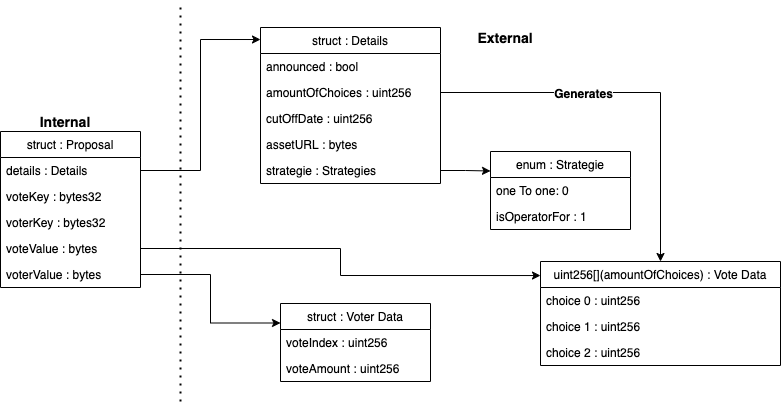

The diagram above was exported from draw.io. Its source (the exported page's mxGraphModel, read from the mxfile embedded in the PNG):
<mxGraphModel dx="2036" dy="1772" grid="1" gridSize="10" guides="1" tooltips="1" connect="1" arrows="1" fold="1" page="1" pageScale="1" pageWidth="850" pageHeight="1100" math="0" shadow="0">
  <root>
    <mxCell id="0" />
    <mxCell id="1" parent="0" />
    <mxCell id="yr_25lDW5QLkXs2ZvpE1-1" value="struct : Details" style="swimlane;fontStyle=0;childLayout=stackLayout;horizontal=1;startSize=26;fillColor=none;horizontalStack=0;resizeParent=1;resizeParentMax=0;resizeLast=0;collapsible=1;marginBottom=0;" parent="1" vertex="1">
      <mxGeometry x="100" y="-54" width="180" height="156" as="geometry" />
    </mxCell>
    <mxCell id="yr_25lDW5QLkXs2ZvpE1-2" value="announced : bool" style="text;strokeColor=none;fillColor=none;align=left;verticalAlign=top;spacingLeft=4;spacingRight=4;overflow=hidden;rotatable=0;points=[[0,0.5],[1,0.5]];portConstraint=eastwest;" parent="yr_25lDW5QLkXs2ZvpE1-1" vertex="1">
      <mxGeometry y="26" width="180" height="26" as="geometry" />
    </mxCell>
    <mxCell id="yr_25lDW5QLkXs2ZvpE1-3" value="amountOfChoices : uint256" style="text;strokeColor=none;fillColor=none;align=left;verticalAlign=top;spacingLeft=4;spacingRight=4;overflow=hidden;rotatable=0;points=[[0,0.5],[1,0.5]];portConstraint=eastwest;" parent="yr_25lDW5QLkXs2ZvpE1-1" vertex="1">
      <mxGeometry y="52" width="180" height="26" as="geometry" />
    </mxCell>
    <mxCell id="yr_25lDW5QLkXs2ZvpE1-5" value="cutOffDate : uint256" style="text;strokeColor=none;fillColor=none;align=left;verticalAlign=top;spacingLeft=4;spacingRight=4;overflow=hidden;rotatable=0;points=[[0,0.5],[1,0.5]];portConstraint=eastwest;" parent="yr_25lDW5QLkXs2ZvpE1-1" vertex="1">
      <mxGeometry y="78" width="180" height="26" as="geometry" />
    </mxCell>
    <mxCell id="yr_25lDW5QLkXs2ZvpE1-6" value="assetURL : bytes " style="text;strokeColor=none;fillColor=none;align=left;verticalAlign=top;spacingLeft=4;spacingRight=4;overflow=hidden;rotatable=0;points=[[0,0.5],[1,0.5]];portConstraint=eastwest;" parent="yr_25lDW5QLkXs2ZvpE1-1" vertex="1">
      <mxGeometry y="104" width="180" height="26" as="geometry" />
    </mxCell>
    <mxCell id="yr_25lDW5QLkXs2ZvpE1-7" value="strategie : Strategies" style="text;strokeColor=none;fillColor=none;align=left;verticalAlign=top;spacingLeft=4;spacingRight=4;overflow=hidden;rotatable=0;points=[[0,0.5],[1,0.5]];portConstraint=eastwest;" parent="yr_25lDW5QLkXs2ZvpE1-1" vertex="1">
      <mxGeometry y="130" width="180" height="26" as="geometry" />
    </mxCell>
    <mxCell id="yr_25lDW5QLkXs2ZvpE1-8" value="struct : Voter Data" style="swimlane;fontStyle=0;childLayout=stackLayout;horizontal=1;startSize=26;fillColor=none;horizontalStack=0;resizeParent=1;resizeParentMax=0;resizeLast=0;collapsible=1;marginBottom=0;" parent="1" vertex="1">
      <mxGeometry x="120" y="222" width="150" height="78" as="geometry" />
    </mxCell>
    <mxCell id="yr_25lDW5QLkXs2ZvpE1-9" value="voteIndex : uint256" style="text;strokeColor=none;fillColor=none;align=left;verticalAlign=top;spacingLeft=4;spacingRight=4;overflow=hidden;rotatable=0;points=[[0,0.5],[1,0.5]];portConstraint=eastwest;" parent="yr_25lDW5QLkXs2ZvpE1-8" vertex="1">
      <mxGeometry y="26" width="150" height="26" as="geometry" />
    </mxCell>
    <mxCell id="yr_25lDW5QLkXs2ZvpE1-10" value="voteAmount : uint256" style="text;strokeColor=none;fillColor=none;align=left;verticalAlign=top;spacingLeft=4;spacingRight=4;overflow=hidden;rotatable=0;points=[[0,0.5],[1,0.5]];portConstraint=eastwest;" parent="yr_25lDW5QLkXs2ZvpE1-8" vertex="1">
      <mxGeometry y="52" width="150" height="26" as="geometry" />
    </mxCell>
    <mxCell id="yr_25lDW5QLkXs2ZvpE1-15" style="edgeStyle=orthogonalEdgeStyle;rounded=0;orthogonalLoop=1;jettySize=auto;html=1;entryX=0.5;entryY=0;entryDx=0;entryDy=0;" parent="1" source="yr_25lDW5QLkXs2ZvpE1-3" target="021TfFQbaZqgiTT5rXaN-1" edge="1">
      <mxGeometry relative="1" as="geometry">
        <mxPoint x="420" y="145" as="targetPoint" />
      </mxGeometry>
    </mxCell>
    <mxCell id="k8G7PLrDOqmDBqUEVYzv-1" value="&lt;font style=&quot;font-size: 12px&quot;&gt;&lt;b&gt;Generates&lt;/b&gt;&lt;/font&gt;" style="edgeLabel;html=1;align=center;verticalAlign=middle;resizable=0;points=[];" parent="yr_25lDW5QLkXs2ZvpE1-15" vertex="1" connectable="0">
      <mxGeometry x="-0.1143" y="1" relative="1" as="geometry">
        <mxPoint x="-30" y="1" as="offset" />
      </mxGeometry>
    </mxCell>
    <mxCell id="021TfFQbaZqgiTT5rXaN-1" value="uint256[](amountOfChoices) : Vote Data" style="swimlane;fontStyle=0;childLayout=stackLayout;horizontal=1;startSize=26;fillColor=none;horizontalStack=0;resizeParent=1;resizeParentMax=0;resizeLast=0;collapsible=1;marginBottom=0;" parent="1" vertex="1">
      <mxGeometry x="380" y="180" width="240" height="104" as="geometry" />
    </mxCell>
    <mxCell id="021TfFQbaZqgiTT5rXaN-2" value="choice 0 : uint256  " style="text;strokeColor=none;fillColor=none;align=left;verticalAlign=top;spacingLeft=4;spacingRight=4;overflow=hidden;rotatable=0;points=[[0,0.5],[1,0.5]];portConstraint=eastwest;" parent="021TfFQbaZqgiTT5rXaN-1" vertex="1">
      <mxGeometry y="26" width="240" height="26" as="geometry" />
    </mxCell>
    <mxCell id="021TfFQbaZqgiTT5rXaN-3" value="choice 1 : uint256" style="text;strokeColor=none;fillColor=none;align=left;verticalAlign=top;spacingLeft=4;spacingRight=4;overflow=hidden;rotatable=0;points=[[0,0.5],[1,0.5]];portConstraint=eastwest;" parent="021TfFQbaZqgiTT5rXaN-1" vertex="1">
      <mxGeometry y="52" width="240" height="26" as="geometry" />
    </mxCell>
    <mxCell id="021TfFQbaZqgiTT5rXaN-4" value="choice 2 : uint256" style="text;strokeColor=none;fillColor=none;align=left;verticalAlign=top;spacingLeft=4;spacingRight=4;overflow=hidden;rotatable=0;points=[[0,0.5],[1,0.5]];portConstraint=eastwest;" parent="021TfFQbaZqgiTT5rXaN-1" vertex="1">
      <mxGeometry y="78" width="240" height="26" as="geometry" />
    </mxCell>
    <mxCell id="021TfFQbaZqgiTT5rXaN-5" value="enum : Strategie" style="swimlane;fontStyle=0;childLayout=stackLayout;horizontal=1;startSize=26;fillColor=none;horizontalStack=0;resizeParent=1;resizeParentMax=0;resizeLast=0;collapsible=1;marginBottom=0;" parent="1" vertex="1">
      <mxGeometry x="330" y="70" width="140" height="78" as="geometry" />
    </mxCell>
    <mxCell id="021TfFQbaZqgiTT5rXaN-6" value="one To one: 0" style="text;strokeColor=none;fillColor=none;align=left;verticalAlign=top;spacingLeft=4;spacingRight=4;overflow=hidden;rotatable=0;points=[[0,0.5],[1,0.5]];portConstraint=eastwest;" parent="021TfFQbaZqgiTT5rXaN-5" vertex="1">
      <mxGeometry y="26" width="140" height="26" as="geometry" />
    </mxCell>
    <mxCell id="021TfFQbaZqgiTT5rXaN-7" value="isOperatorFor : 1" style="text;strokeColor=none;fillColor=none;align=left;verticalAlign=top;spacingLeft=4;spacingRight=4;overflow=hidden;rotatable=0;points=[[0,0.5],[1,0.5]];portConstraint=eastwest;" parent="021TfFQbaZqgiTT5rXaN-5" vertex="1">
      <mxGeometry y="52" width="140" height="26" as="geometry" />
    </mxCell>
    <mxCell id="021TfFQbaZqgiTT5rXaN-10" style="edgeStyle=orthogonalEdgeStyle;rounded=0;orthogonalLoop=1;jettySize=auto;html=1;entryX=0;entryY=0.25;entryDx=0;entryDy=0;fillColor=#000000;" parent="1" source="yr_25lDW5QLkXs2ZvpE1-7" target="021TfFQbaZqgiTT5rXaN-5" edge="1">
      <mxGeometry relative="1" as="geometry" />
    </mxCell>
    <mxCell id="021TfFQbaZqgiTT5rXaN-17" style="edgeStyle=orthogonalEdgeStyle;rounded=0;orthogonalLoop=1;jettySize=auto;html=1;fillColor=#000000;exitX=1;exitY=0.5;exitDx=0;exitDy=0;entryX=0;entryY=0.077;entryDx=0;entryDy=0;entryPerimeter=0;" parent="1" source="021TfFQbaZqgiTT5rXaN-12" target="yr_25lDW5QLkXs2ZvpE1-1" edge="1">
      <mxGeometry relative="1" as="geometry">
        <mxPoint x="60" y="89" as="targetPoint" />
      </mxGeometry>
    </mxCell>
    <mxCell id="021TfFQbaZqgiTT5rXaN-11" value="struct : Proposal" style="swimlane;fontStyle=0;childLayout=stackLayout;horizontal=1;startSize=26;fillColor=none;horizontalStack=0;resizeParent=1;resizeParentMax=0;resizeLast=0;collapsible=1;marginBottom=0;" parent="1" vertex="1">
      <mxGeometry x="-160" y="50" width="140" height="156" as="geometry" />
    </mxCell>
    <mxCell id="021TfFQbaZqgiTT5rXaN-12" value="details : Details" style="text;strokeColor=none;fillColor=none;align=left;verticalAlign=top;spacingLeft=4;spacingRight=4;overflow=hidden;rotatable=0;points=[[0,0.5],[1,0.5]];portConstraint=eastwest;" parent="021TfFQbaZqgiTT5rXaN-11" vertex="1">
      <mxGeometry y="26" width="140" height="26" as="geometry" />
    </mxCell>
    <mxCell id="021TfFQbaZqgiTT5rXaN-13" value="voteKey : bytes32" style="text;strokeColor=none;fillColor=none;align=left;verticalAlign=top;spacingLeft=4;spacingRight=4;overflow=hidden;rotatable=0;points=[[0,0.5],[1,0.5]];portConstraint=eastwest;" parent="021TfFQbaZqgiTT5rXaN-11" vertex="1">
      <mxGeometry y="52" width="140" height="26" as="geometry" />
    </mxCell>
    <mxCell id="021TfFQbaZqgiTT5rXaN-14" value="voterKey : bytes32" style="text;strokeColor=none;fillColor=none;align=left;verticalAlign=top;spacingLeft=4;spacingRight=4;overflow=hidden;rotatable=0;points=[[0,0.5],[1,0.5]];portConstraint=eastwest;" parent="021TfFQbaZqgiTT5rXaN-11" vertex="1">
      <mxGeometry y="78" width="140" height="26" as="geometry" />
    </mxCell>
    <mxCell id="021TfFQbaZqgiTT5rXaN-15" value="voteValue : bytes" style="text;strokeColor=none;fillColor=none;align=left;verticalAlign=top;spacingLeft=4;spacingRight=4;overflow=hidden;rotatable=0;points=[[0,0.5],[1,0.5]];portConstraint=eastwest;" parent="021TfFQbaZqgiTT5rXaN-11" vertex="1">
      <mxGeometry y="104" width="140" height="26" as="geometry" />
    </mxCell>
    <mxCell id="021TfFQbaZqgiTT5rXaN-16" value="voterValue : bytes" style="text;strokeColor=none;fillColor=none;align=left;verticalAlign=top;spacingLeft=4;spacingRight=4;overflow=hidden;rotatable=0;points=[[0,0.5],[1,0.5]];portConstraint=eastwest;" parent="021TfFQbaZqgiTT5rXaN-11" vertex="1">
      <mxGeometry y="130" width="140" height="26" as="geometry" />
    </mxCell>
    <mxCell id="Y3Ul_qQt0IN-PA69RYAh-1" value="&lt;b&gt;&lt;font style=&quot;font-size: 14px&quot;&gt;Internal&lt;/font&gt;&lt;/b&gt;" style="text;html=1;strokeColor=none;fillColor=none;align=center;verticalAlign=middle;whiteSpace=wrap;rounded=0;" parent="1" vertex="1">
      <mxGeometry x="-130" y="30" width="70" height="20" as="geometry" />
    </mxCell>
    <mxCell id="Y3Ul_qQt0IN-PA69RYAh-2" value="" style="endArrow=none;dashed=1;html=1;dashPattern=1 3;strokeWidth=2;" parent="1" edge="1">
      <mxGeometry width="50" height="50" relative="1" as="geometry">
        <mxPoint x="20" y="320" as="sourcePoint" />
        <mxPoint x="20" y="-80" as="targetPoint" />
      </mxGeometry>
    </mxCell>
    <mxCell id="Y3Ul_qQt0IN-PA69RYAh-3" style="edgeStyle=orthogonalEdgeStyle;rounded=0;orthogonalLoop=1;jettySize=auto;html=1;entryX=0;entryY=0.25;entryDx=0;entryDy=0;" parent="1" source="021TfFQbaZqgiTT5rXaN-16" target="yr_25lDW5QLkXs2ZvpE1-8" edge="1">
      <mxGeometry relative="1" as="geometry" />
    </mxCell>
    <mxCell id="Y3Ul_qQt0IN-PA69RYAh-6" style="edgeStyle=orthogonalEdgeStyle;rounded=0;orthogonalLoop=1;jettySize=auto;html=1;entryX=0;entryY=0.135;entryDx=0;entryDy=0;entryPerimeter=0;" parent="1" source="021TfFQbaZqgiTT5rXaN-15" target="021TfFQbaZqgiTT5rXaN-1" edge="1">
      <mxGeometry relative="1" as="geometry" />
    </mxCell>
    <mxCell id="Y3Ul_qQt0IN-PA69RYAh-7" value="&lt;b&gt;&lt;font style=&quot;font-size: 14px&quot;&gt;External&lt;/font&gt;&lt;/b&gt;" style="text;html=1;strokeColor=none;fillColor=none;align=center;verticalAlign=middle;whiteSpace=wrap;rounded=0;" parent="1" vertex="1">
      <mxGeometry x="310" y="-54" width="70" height="20" as="geometry" />
    </mxCell>
  </root>
</mxGraphModel>